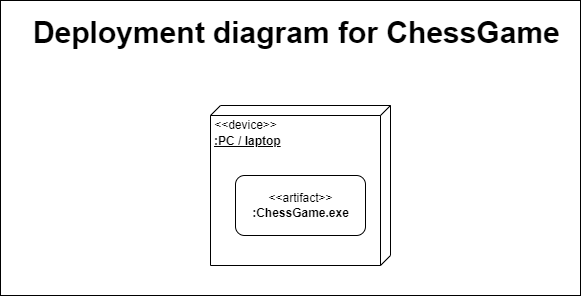

The diagram above was exported from draw.io. Its source (the exported page's mxGraphModel, read from the mxfile embedded in the PNG):
<mxGraphModel dx="1038" dy="513" grid="1" gridSize="10" guides="1" tooltips="1" connect="1" arrows="1" fold="1" page="1" pageScale="1" pageWidth="3300" pageHeight="2339" math="0" shadow="0">
  <root>
    <mxCell id="wVmZzmJ6XhibmVoZknRF-0" />
    <mxCell id="wVmZzmJ6XhibmVoZknRF-1" parent="wVmZzmJ6XhibmVoZknRF-0" />
    <mxCell id="wVmZzmJ6XhibmVoZknRF-2" value="&lt;b&gt;&lt;br&gt;:PC / laptop&lt;/b&gt;" style="verticalAlign=top;align=left;spacingTop=8;spacingLeft=2;spacingRight=12;shape=cube;size=10;direction=south;fontStyle=4;html=1;" vertex="1" parent="wVmZzmJ6XhibmVoZknRF-1">
      <mxGeometry x="440" y="230" width="180" height="160" as="geometry" />
    </mxCell>
    <mxCell id="wVmZzmJ6XhibmVoZknRF-6" value="&amp;lt;&amp;lt;device&amp;gt;&amp;gt;" style="text;html=1;align=center;verticalAlign=middle;resizable=0;points=[];autosize=1;strokeColor=none;fillColor=none;" vertex="1" parent="wVmZzmJ6XhibmVoZknRF-1">
      <mxGeometry x="435" y="240" width="80" height="20" as="geometry" />
    </mxCell>
    <mxCell id="wVmZzmJ6XhibmVoZknRF-7" value="&amp;lt;&amp;lt;artifact&amp;gt;&amp;gt;&lt;br&gt;&lt;b&gt;:ChessGame.exe&lt;/b&gt;" style="html=1;rounded=1;" vertex="1" parent="wVmZzmJ6XhibmVoZknRF-1">
      <mxGeometry x="465" y="300" width="130" height="60" as="geometry" />
    </mxCell>
    <mxCell id="6u2M8jL4K97Tx7SuiAJB-0" value="&lt;font style=&quot;font-size: 30px&quot;&gt;Deployment diagram for ChessGame&amp;nbsp;&lt;/font&gt;" style="text;html=1;align=center;verticalAlign=middle;resizable=0;points=[];autosize=1;strokeColor=none;fillColor=none;fontSize=36;fontStyle=1" vertex="1" parent="wVmZzmJ6XhibmVoZknRF-1">
      <mxGeometry x="255" y="130" width="550" height="50" as="geometry" />
    </mxCell>
    <mxCell id="BWi5O7NWPd2KAmOakAhC-4" value="" style="rounded=0;whiteSpace=wrap;html=1;fontSize=30;fillColor=none;" vertex="1" parent="wVmZzmJ6XhibmVoZknRF-1">
      <mxGeometry x="230" y="125" width="580" height="295" as="geometry" />
    </mxCell>
  </root>
</mxGraphModel>